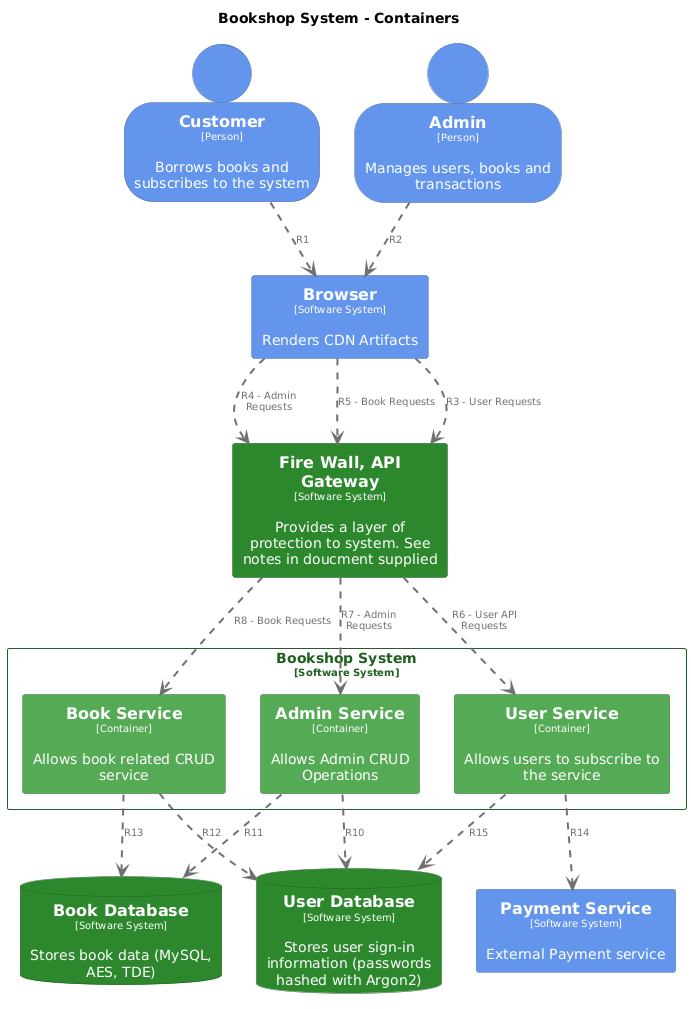

The diagram above was rendered by PlantUML. Its source (embedded in the PNG):
@startuml
set separator none
title Bookshop System - Containers

top to bottom direction

skinparam {
  arrowFontSize 10
  defaultTextAlignment center
  wrapWidth 200
  maxMessageSize 100
}

hide stereotype

skinparam person<<Admin>> {
  BackgroundColor #6495ed
  FontColor #ffffff
  BorderColor #4668a5
  shadowing false
}
skinparam rectangle<<BookshopSystem.AdminService>> {
  BackgroundColor #55aa55
  FontColor #ffffff
  BorderColor #3b763b
  shadowing false
}
skinparam database<<BookDatabase>> {
  BackgroundColor #2d882d
  FontColor #ffffff
  BorderColor #1f5f1f
  shadowing false
}
skinparam rectangle<<BookshopSystem.BookService>> {
  BackgroundColor #55aa55
  FontColor #ffffff
  BorderColor #3b763b
  shadowing false
}
skinparam rectangle<<Browser>> {
  BackgroundColor #6495ed
  FontColor #ffffff
  BorderColor #4668a5
  shadowing false
}
skinparam person<<Customer>> {
  BackgroundColor #6495ed
  FontColor #ffffff
  BorderColor #4668a5
  shadowing false
}
skinparam rectangle<<FireWallAPIGateway>> {
  BackgroundColor #2d882d
  FontColor #ffffff
  BorderColor #1f5f1f
  shadowing false
}
skinparam rectangle<<PaymentService>> {
  BackgroundColor #6495ed
  FontColor #ffffff
  BorderColor #4668a5
  shadowing false
}
skinparam database<<UserDatabase>> {
  BackgroundColor #2d882d
  FontColor #ffffff
  BorderColor #1f5f1f
  shadowing false
}
skinparam rectangle<<BookshopSystem.UserService>> {
  BackgroundColor #55aa55
  FontColor #ffffff
  BorderColor #3b763b
  shadowing false
}
skinparam rectangle<<BookshopSystem>> {
  BorderColor #1f5f1f
  FontColor #1f5f1f
  shadowing false
}

person "==Customer\n<size:10>[Person]</size>\n\nBorrows books and subscribes to the system" <<Customer>> as Customer
person "==Admin\n<size:10>[Person]</size>\n\nManages users, books and transactions" <<Admin>> as Admin
rectangle "==Fire Wall, API Gateway\n<size:10>[Software System]</size>\n\nProvides a layer of protection to system. See notes in doucment supplied" <<FireWallAPIGateway>> as FireWallAPIGateway
rectangle "==Browser\n<size:10>[Software System]</size>\n\nRenders CDN Artifacts" <<Browser>> as Browser
rectangle "==Payment Service\n<size:10>[Software System]</size>\n\nExternal Payment service" <<PaymentService>> as PaymentService
database "==User Database\n<size:10>[Software System]</size>\n\nStores user sign-in information (passwords hashed with Argon2)" <<UserDatabase>> as UserDatabase
database "==Book Database\n<size:10>[Software System]</size>\n\nStores book data (MySQL, AES, TDE)" <<BookDatabase>> as BookDatabase

rectangle "Bookshop System\n<size:10>[Software System]</size>" <<BookshopSystem>> {
  rectangle "==Book Service\n<size:10>[Container]</size>\n\nAllows book related CRUD service" <<BookshopSystem.BookService>> as BookshopSystem.BookService
  rectangle "==User Service\n<size:10>[Container]</size>\n\nAllows users to subscribe to the service" <<BookshopSystem.UserService>> as BookshopSystem.UserService
  rectangle "==Admin Service\n<size:10>[Container]</size>\n\nAllows Admin CRUD Operations" <<BookshopSystem.AdminService>> as BookshopSystem.AdminService
}

Admin .[#707070,thickness=2].> Browser : "<color:#707070>R2"
Customer .[#707070,thickness=2].> Browser : "<color:#707070>R1"
Browser .[#707070,thickness=2].> FireWallAPIGateway : "<color:#707070>R4 - Admin Requests"
Browser .[#707070,thickness=2].> FireWallAPIGateway : "<color:#707070>R5 - Book Requests"
Browser .[#707070,thickness=2].> FireWallAPIGateway : "<color:#707070>R3 - User Requests"
FireWallAPIGateway .[#707070,thickness=2].> BookshopSystem.AdminService : "<color:#707070>R7 - Admin Requests"
FireWallAPIGateway .[#707070,thickness=2].> BookshopSystem.BookService : "<color:#707070>R8 - Book Requests"
FireWallAPIGateway .[#707070,thickness=2].> BookshopSystem.UserService : "<color:#707070>R6 - User API Requests"
BookshopSystem.AdminService .[#707070,thickness=2].> UserDatabase : "<color:#707070>R10"
BookshopSystem.AdminService .[#707070,thickness=2].> BookDatabase : "<color:#707070>R11"
BookshopSystem.BookService .[#707070,thickness=2].> UserDatabase : "<color:#707070>R12"
BookshopSystem.BookService .[#707070,thickness=2].> BookDatabase : "<color:#707070>R13"
BookshopSystem.UserService .[#707070,thickness=2].> PaymentService : "<color:#707070>R14"
BookshopSystem.UserService .[#707070,thickness=2].> UserDatabase : "<color:#707070>R15"
@enduml